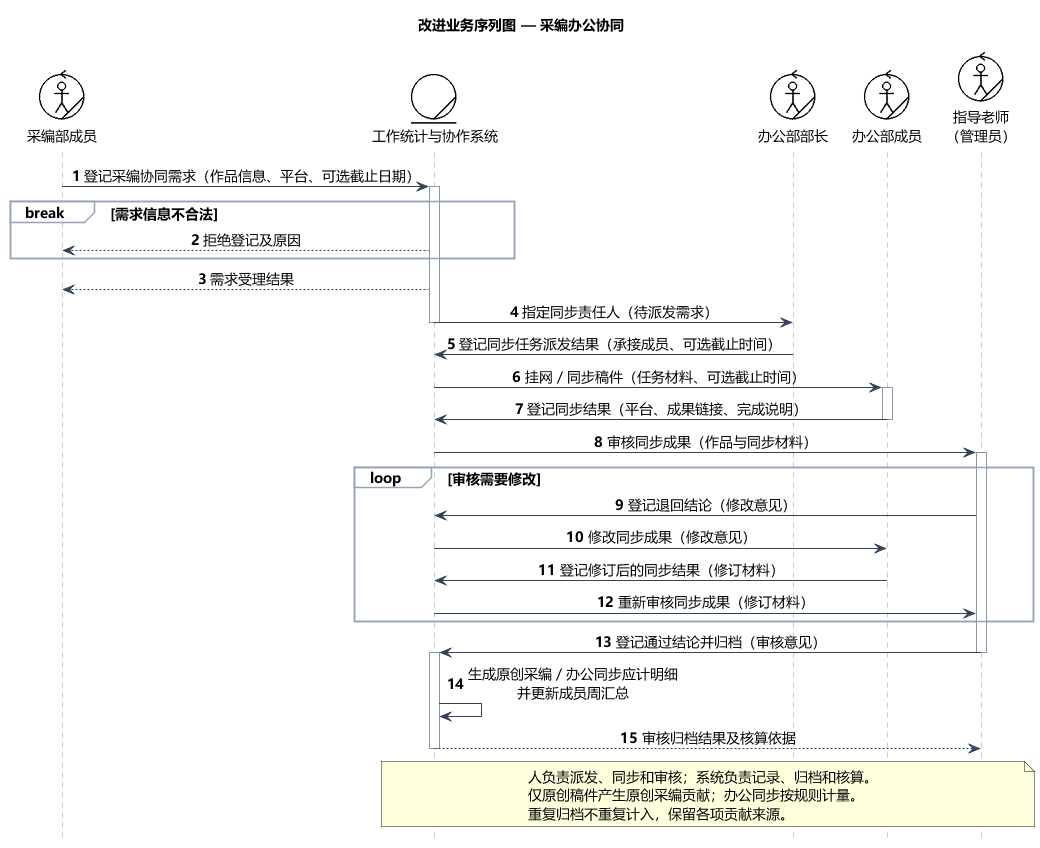

The diagram above was rendered by PlantUML. Its source (embedded in the PNG):
@startuml
title 改进业务序列图 — 采编办公协同

!include course-notation.iuml
skinparam defaultFontName Microsoft YaHei
skinparam defaultFontSize 14
skinparam shadowing false
skinparam backgroundColor white
skinparam sequenceParticipantBorderColor transparent
skinparam sequenceParticipantBackgroundColor transparent
skinparam sequenceLifeLineBorderColor #8B96A5
skinparam sequenceArrowColor #334155
skinparam sequenceGroupBackgroundColor white
skinparam sequenceGroupBorderColor #94A3B8
skinparam sequenceMessageAlign center
hide footbox
autonumber
participant "<$worker>\n采编部成员" as E
participant "<$entity>\n工作统计与协作系统" as S
participant "<$worker>\n办公部部长" as M
participant "<$worker>\n办公部成员" as O
participant "<$worker>\n指导老师\n（管理员）" as T

E -> S: 登记采编协同需求（作品信息、平台、可选截止日期）
activate S
break 需求信息不合法
  S --> E: 拒绝登记及原因
end
S --> E: 需求受理结果
S -> M: 指定同步责任人（待派发需求）
deactivate S
M -> S: 登记同步任务派发结果（承接成员、可选截止时间）
S -> O: 挂网／同步稿件（任务材料、可选截止时间）
activate O
O -> S: 登记同步结果（平台、成果链接、完成说明）
deactivate O
S -> T: 审核同步成果（作品与同步材料）
activate T
loop 审核需要修改
  T -> S: 登记退回结论（修改意见）
  S -> O: 修改同步成果（修改意见）
  O -> S: 登记修订后的同步结果（修订材料）
  S -> T: 重新审核同步成果（修订材料）
end
T -> S: 登记通过结论并归档（审核意见）
deactivate T
activate S
S -> S: 生成原创采编／办公同步应计明细\n并更新成员周汇总
S --> T: 审核归档结果及核算依据
deactivate S
note over S,T
  人负责派发、同步和审核；系统负责记录、归档和核算。
  仅原创稿件产生原创采编贡献；办公同步按规则计量。
  重复归档不重复计入，保留各项贡献来源。
end note
@enduml